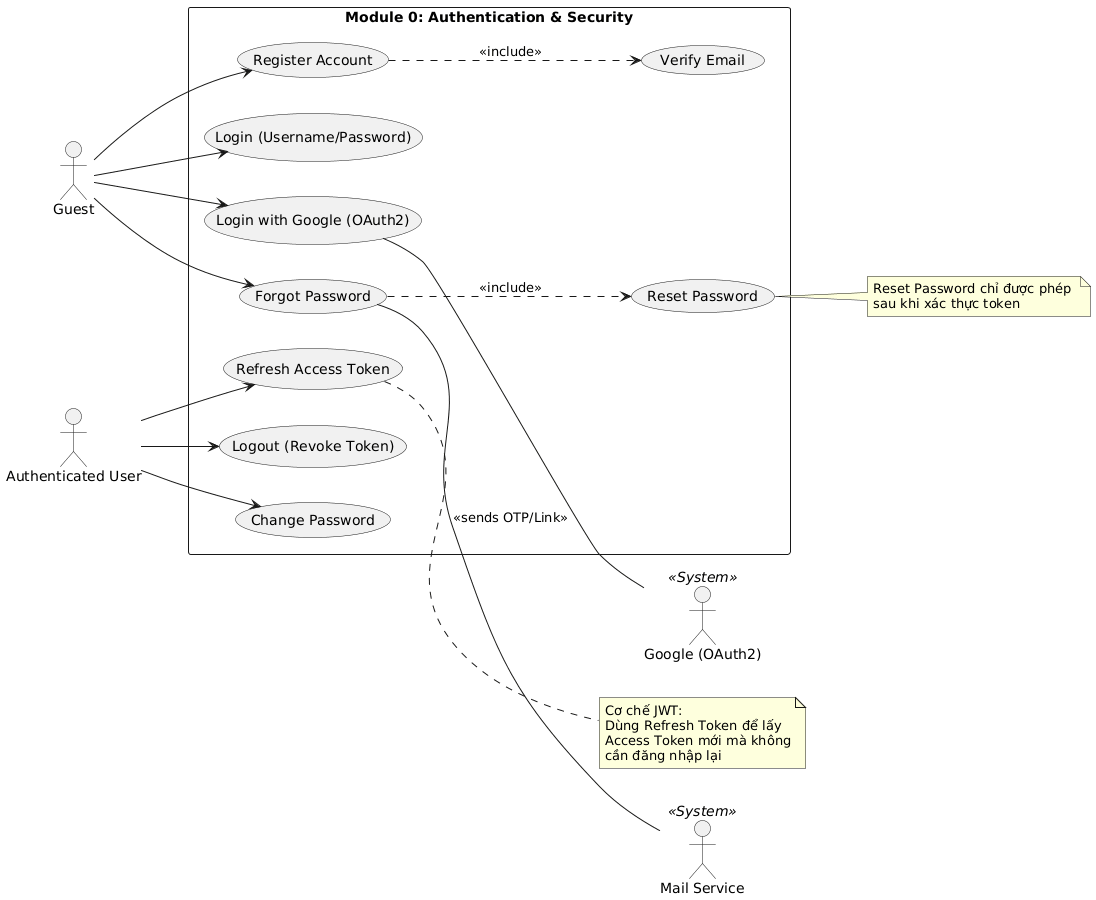

The diagram above was rendered by PlantUML. Its source (embedded in the PNG):
@startuml
left to right direction
skinparam packageStyle rectangle

actor "Guest" as Guest
actor "Authenticated User" as AuthUser
actor "Google (OAuth2)" as Google <<System>>
actor "Mail Service" as Mail <<System>>

rectangle "Module 0: Authentication & Security" {
    ' Basic flows
    usecase "Register Account" as UC_Reg
    usecase "Login (Username/Password)" as UC_Login
    usecase "Login with Google (OAuth2)" as UC_Google
    
    ' Token management (JWT)
    usecase "Refresh Access Token" as UC_Refresh
    usecase "Logout (Revoke Token)" as UC_Logout
    
    ' Account recovery
    usecase "Forgot Password" as UC_Forgot
    usecase "Reset Password" as UC_Reset
    usecase "Verify Email" as UC_Verify
    usecase "Change Password" as UC_Change
}

' Guest interactions
Guest --> UC_Reg
Guest --> UC_Login
Guest --> UC_Google
Guest --> UC_Forgot

' External Systems interactions
UC_Google -- Google
UC_Forgot -- Mail : <<sends OTP/Link>>
UC_Reg ..> UC_Verify : <<include>>

' Authenticated User interactions
AuthUser --> UC_Logout
AuthUser --> UC_Refresh
AuthUser --> UC_Change

' Logic relationships
UC_Forgot ..> UC_Reset : <<include>>

note right of UC_Refresh
  Cơ chế JWT:
  Dùng Refresh Token để lấy
  Access Token mới mà không
  cần đăng nhập lại
end note

note right of UC_Reset
  Reset Password chỉ được phép 
  sau khi xác thực token
end note
@enduml